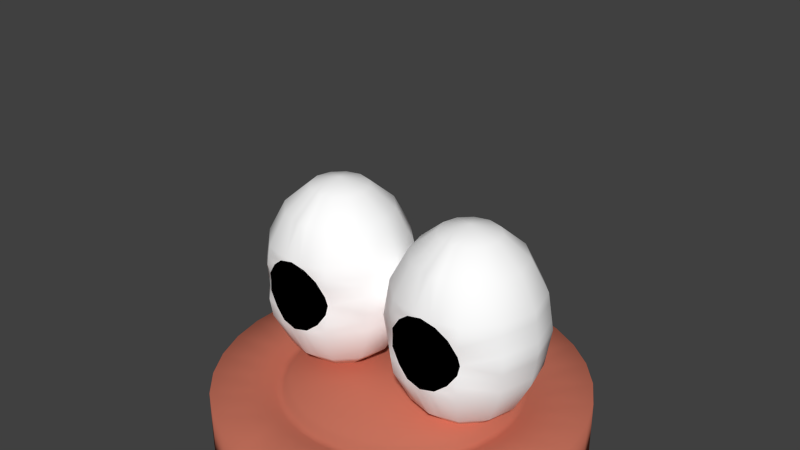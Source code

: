 # Source: Sam.blend  (saved by Blender 2.68.0; exported with 4.5.12 LTS)
import bpy
from mathutils import Matrix  # noqa: F401  (used for matrix-valued properties, if any)

bpy.ops.wm.read_factory_settings(use_empty=True)
scene = bpy.context.scene
scene.name = 'Scene'

# ---- collections
col_collection_1 = bpy.data.collections.new('Collection 1'); scene.collection.children.link(col_collection_1)

# ---- materials (node trees are filled in below, after node groups)
mat_eye_outside = bpy.data.materials.new('Eye Outside')
mat_eye_outside.alpha_threshold = 0.0
mat_eye_outside.use_transparent_shadow = False
mat_eye_outside.diffuse_color = (1.0, 1.0, 1.0, 1.0)
mat_eye_outside.roughness = 0.5
mat_eye_outside.line_color = (0.0, 0.0, 0.0, 1.0)
mat_eye_color = bpy.data.materials.new('Eye Color')
mat_eye_color.alpha_threshold = 0.0
mat_eye_color.use_transparent_shadow = False
mat_eye_color.diffuse_color = (0.1052, 0.402, 0.09174, 1.0)
mat_eye_color.specular_color = (0.3449, 0.85, 0.2371)
mat_eye_color.roughness = 0.5
mat_eye_color.line_color = (0.0, 0.0, 0.0, 1.0)
mat_eye_inside = bpy.data.materials.new('Eye Inside')
mat_eye_inside.alpha_threshold = 0.0
mat_eye_inside.use_transparent_shadow = False
mat_eye_inside.diffuse_color = (0.0, 0.0, 0.0, 1.0)
mat_eye_inside.specular_color = (0.0, 0.0, 0.0)
mat_eye_inside.roughness = 0.5
mat_eye_inside.line_color = (0.0, 0.0, 0.0, 1.0)
mat_player1 = bpy.data.materials.new('Player1')
mat_player1.alpha_threshold = 0.0
mat_player1.use_transparent_shadow = False
mat_player1.diffuse_color = (0.5815, 0.1716, 0.1122, 1.0)
mat_player1.roughness = 0.5
mat_player1.specular_intensity = 0.3514
mat_player1.line_color = (0.0, 0.0, 0.0, 1.0)

# ---- material node trees

# ---- world
world_world = bpy.data.worlds.new('World'); scene.world = world_world
world_world.color = (0.05088, 0.05088, 0.05088)
world_world.use_sun_shadow = False
world_world.sun_shadow_jitter_overblur = 0.0
world_world.cycles.sampling_method = 'MANUAL'
world_world.cycles.sample_map_resolution = 256

# ---- meshes
me_sphere = bpy.data.meshes.new('Sphere')
me_sphere.from_pydata([(0.6113, 0.0, 0.7215), (0.2869, 0.0, 0.5048), (0.07009, 0.0, 0.1803), (0.07009, 0.0, -0.585), (0.6113, 0.0, -1.126), (0.6626, 0.1913, 0.7215), (0.3816, 0.3536, 0.5048), (0.1939, 0.4619, 0.1803), (0.1279, 0.5, -0.2024), (0.1939, 0.4619, -0.585), (0.3816, 0.3536, -0.9095), (0.6626, 0.1913, -1.126), (0.994, 0.0, -1.202), (0.8026, 0.3314, 0.7215), (0.6404, 0.6124, 0.5048), (0.532, 0.8001, 0.1803), (0.494, 0.866, -0.2024), (0.532, 0.8001, -0.585), (0.6404, 0.6124, -0.9095), (0.8026, 0.3314, -1.126), (0.994, 0.3827, 0.7215), (0.994, 0.7071, 0.5048), (0.994, 0.9239, 0.1803), (0.994, 1.0, -0.2024), (0.994, 0.9239, -0.585), (0.994, 0.7071, -0.9095), (0.994, 0.3827, -1.126), (1.185, 0.3314, 0.7215), (1.348, 0.6124, 0.5048), (1.456, 0.8001, 0.1803), (1.494, 0.866, -0.2024), (1.456, 0.8001, -0.585), (1.348, 0.6124, -0.9095), (1.185, 0.3314, -1.126), (0.994, -7.55e-08, 0.7976), (1.325, 0.1913, 0.7215), (1.606, 0.3536, 0.5048), (1.794, 0.4619, 0.1803), (1.86, 0.5, -0.2024), (1.794, 0.4619, -0.585), (1.606, 0.3536, -0.9095), (1.325, 0.1913, -1.126), (1.377, 0.0, 0.7215), (1.701, 0.0, 0.5048), (1.918, -8.941e-08, 0.1803), (1.994, 0.0, -0.2024), (1.918, -8.941e-08, -0.585), (1.701, 0.0, -0.9095), (1.377, -2.98e-08, -1.126), (1.325, -0.1913, 0.7215), (1.606, -0.3536, 0.5048), (1.794, -0.4619, 0.1803), (1.86, -0.5, -0.2024), (1.794, -0.4619, -0.585), (1.606, -0.3536, -0.9095), (1.325, -0.1913, -1.126), (1.185, -0.3314, 0.7215), (1.348, -0.6124, 0.5048), (1.456, -0.8001, 0.1803), (1.479, -0.7827, -0.2024), (1.456, -0.8001, -0.585), (1.348, -0.6124, -0.9095), (1.185, -0.3314, -1.126), (0.994, -0.3827, 0.7215), (0.994, -0.7071, 0.5048), (0.994, -0.8816, 0.1635), (0.994, -0.9406, -0.2024), (0.994, -0.8816, -0.5682), (0.994, -0.7071, -0.9095), (0.994, -0.3827, -1.126), (0.8026, -0.3314, 0.7215), (0.6404, -0.6124, 0.5048), (0.532, -0.8001, 0.1803), (0.5093, -0.7827, -0.2024), (0.532, -0.8001, -0.585), (0.6404, -0.6124, -0.9095), (0.8026, -0.3314, -1.126), (0.6626, -0.1913, 0.7215), (0.3816, -0.3536, 0.5048), (0.1939, -0.4619, 0.1803), (0.1279, -0.5, -0.2024), (0.1939, -0.4619, -0.585), (0.3816, -0.3536, -0.9095), (0.6626, -0.1913, -1.126), (-0.006035, 0.0, -0.2024), (0.2869, 0.0, -0.9095), (0.1609, 0.481, -0.01101), (0.513, 0.8331, -0.01101), (0.994, 0.9619, -0.01101), (1.475, 0.8331, -0.01101), (1.827, 0.481, -0.01101), (1.956, -4.47e-08, -0.01101), (1.827, -0.481, -0.01101), (1.475, -0.8331, -0.01101), (0.994, -0.9188, -0.06948), (0.513, -0.8331, -0.01101), (0.1609, -0.481, -0.01101), (0.03203, 0.0, -0.01101), (1.225, -0.862, 0.1803), (1.171, -0.6597, 0.5048), (1.192, -0.9022, -0.2024), (1.342, -0.8347, 0.03013), (0.994, -0.9188, -0.3352), (0.03203, 0.0, -0.3937), (0.1609, -0.481, -0.3937), (0.513, -0.8331, -0.3937), (1.342, -0.8347, -0.4348), (0.6457, -0.8347, -0.4348), (1.171, -0.6597, -0.9095), (1.225, -0.862, -0.585), (1.09, -0.357, 0.7215), (1.09, -0.357, -1.126), (1.475, 0.8331, -0.3937), (0.994, 0.9619, -0.3937), (0.513, 0.8331, -0.3937), (0.1609, 0.481, -0.3937), (0.8983, -0.357, -1.126), (0.8983, -0.357, 0.7215), (0.763, -0.862, -0.585), (0.8172, -0.6597, -0.9095), (1.475, -0.8331, -0.3937), (1.827, -0.481, -0.3937), (1.956, -4.47e-08, -0.3937), (1.827, 0.481, -0.3937), (0.6457, -0.8347, 0.03013), (0.7956, -0.9022, -0.2024), (0.8172, -0.6597, 0.5048), (0.763, -0.862, 0.1803), (0.9056, -0.6834, -0.9095), (0.9461, -0.3699, 0.7215), (0.8785, -0.8695, 0.1803), (0.8983, -0.1657, 0.7596), (0.8983, -0.1657, -1.164), (0.9461, -0.3699, -1.126), (0.8785, -0.8695, -0.585), (0.9056, -0.6834, 0.5048), (0.8198, -0.8875, -0.4345), (0.8948, -0.9214, -0.2024), (0.8198, -0.8875, 0.02982), (0.1774, 0.4715, -0.4894), (0.5225, 0.8166, -0.4894), (0.994, 0.9429, -0.4894), (1.284, -0.8416, -0.5099), (0.994, -0.9007, -0.5096), (0.7976, -0.8691, -0.5301), (0.7044, -0.8416, -0.5099), (1.811, 0.4715, -0.4894), (1.937, -6.706e-08, -0.4894), (1.811, -0.4715, -0.4894), (0.7976, -0.8691, 0.1254), (0.994, -0.9007, 0.1049), (1.284, -0.8416, 0.1052), (0.5225, -0.8166, -0.4894), (0.1774, -0.4715, -0.4894), (0.05106, 0.0, -0.4894), (1.465, -0.8166, -0.4894), (0.7044, -0.8416, 0.1052), (0.05106, 0.0, 0.08466), (0.1774, -0.4715, 0.08466), (0.5225, -0.8166, 0.08466), (1.465, -0.8166, 0.08466), (1.811, -0.4715, 0.08466), (1.937, -6.706e-08, 0.08466), (1.811, 0.4715, 0.08466), (1.465, 0.8166, 0.08466), (0.994, 0.9429, 0.08466), (0.5225, 0.8166, 0.08466), (0.1774, 0.4715, 0.08466), (1.465, 0.8166, -0.4894), (0.1444, 0.4905, -0.1067), (0.5035, 0.8495, -0.1067), (0.994, 0.981, -0.1067), (1.484, 0.8495, -0.1067), (1.844, 0.4905, -0.1067), (1.975, -2.235e-08, -0.1067), (1.844, -0.4905, -0.1067), (1.462, -0.8073, -0.1067), (0.994, -0.9297, -0.1359), (0.5257, -0.8073, -0.1067), (0.1444, -0.4905, -0.1067), (0.013, 0.0, -0.1067), (0.6468, -0.8353, -0.08611), (0.8567, -0.9109, -0.1097), (1.844, -0.4905, -0.298), (1.844, 0.4905, -0.298), (1.975, -2.235e-08, -0.298), (1.484, 0.8495, -0.298), (1.462, -0.8073, -0.298), (0.6468, -0.8353, -0.3186), (0.1444, 0.4905, -0.298), (0.994, 0.981, -0.298), (0.8567, -0.9109, -0.295), (0.994, -0.9297, -0.2688), (0.5035, 0.8495, -0.298), (0.013, 0.0, -0.298), (0.5257, -0.8073, -0.298), (0.1444, -0.4905, -0.298), (1.341, -0.8353, -0.08611), (1.341, -0.8353, -0.3186), (1.109, -0.8695, -0.585), (1.042, -0.3699, -1.126), (1.082, -0.6834, 0.5048), (1.09, -0.1657, 0.7596), (1.09, -0.1657, -1.164), (1.109, -0.8695, 0.1803), (1.082, -0.6834, -0.9095), (1.042, -0.3699, 0.7215), (1.19, -0.8691, 0.1254), (1.168, -0.8875, 0.02982), (1.19, -0.8691, -0.5301), (1.168, -0.8875, -0.4345), (1.131, -0.9109, -0.1097), (1.093, -0.9214, -0.2024), (1.131, -0.9109, -0.295), (0.6448, -0.863, -0.2024), (1.343, -0.863, -0.2024)], [], [(6, 7, 1), (5, 6, 1), (17, 18, 10), (14, 15, 7), (140, 17, 139), (18, 19, 11), (13, 14, 5), (170, 16, 8), (24, 25, 18), (21, 22, 14), (141, 24, 17), (25, 26, 19), (20, 21, 13), (171, 23, 170), (31, 32, 25), (28, 29, 21), (168, 31, 141), (32, 33, 26), (27, 28, 21), (172, 30, 23), (39, 40, 31), (36, 37, 29), (146, 39, 168), (40, 41, 33), (35, 36, 27), (173, 38, 172), (46, 47, 39), (43, 44, 37), (147, 46, 39), (47, 48, 41), (42, 43, 36), (174, 45, 173), (53, 54, 46), (50, 51, 44), (148, 53, 46), (54, 55, 48), (49, 50, 42), (175, 52, 174), (60, 61, 53), (57, 58, 51), (155, 60, 53), (61, 62, 54), (56, 57, 50), (176, 59, 175), (109, 108, 61), (99, 98, 57), (108, 111, 62), (110, 99, 56), (134, 128, 68), (135, 130, 64), (128, 133, 69), (129, 135, 63), (166, 87, 86), (81, 82, 74), (78, 79, 72), (153, 81, 74), (82, 83, 76), (77, 78, 71), (179, 80, 73), (169, 8, 84), (9, 10, 85), (34, 5, 0), (11, 12, 4), (139, 9, 154), (10, 11, 4), (34, 13, 5), (19, 12, 11), (34, 20, 13), (26, 12, 19), (34, 27, 20), (33, 12, 26), (34, 35, 27), (41, 12, 33), (34, 42, 35), (48, 12, 41), (34, 49, 42), (55, 12, 48), (34, 202, 49), (62, 203, 55), (202, 206, 110), (200, 203, 111), (131, 70, 117), (132, 12, 69), (34, 77, 131), (83, 12, 132), (3, 85, 81), (34, 0, 77), (4, 12, 83), (1, 2, 79), (154, 3, 81), (85, 4, 83), (0, 1, 78), (180, 84, 179), (145, 152, 74), (165, 88, 87), (164, 89, 88), (163, 90, 164), (162, 91, 163), (161, 92, 162), (160, 93, 161), (158, 96, 159), (167, 86, 97), (157, 97, 158), (156, 159, 124), (196, 104, 195), (187, 120, 121), (205, 200, 108), (184, 123, 112), (160, 151, 101), (190, 113, 114), (74, 75, 118), (189, 115, 103), (199, 205, 108), (155, 142, 60), (206, 201, 99), (117, 126, 129), (70, 71, 126), (71, 72, 127), (186, 112, 113), (183, 121, 122), (185, 122, 123), (201, 204, 99), (75, 76, 119), (193, 114, 115), (194, 103, 104), (88, 171, 170), (87, 170, 169), (119, 116, 133), (126, 127, 130), (215, 197, 100), (210, 209, 106), (118, 119, 134), (144, 136, 107), (214, 188, 125), (181, 178, 214), (191, 192, 137), (182, 125, 137), (149, 138, 150), (34, 131, 63), (76, 132, 116), (145, 118, 144), (177, 94, 182), (177, 182, 137), (138, 149, 124), (115, 139, 154), (149, 130, 127), (2, 157, 79), (120, 106, 155), (127, 72, 156), (114, 140, 139), (149, 156, 124), (37, 163, 164), (79, 158, 72), (123, 146, 168), (120, 155, 148), (58, 98, 151), (29, 164, 165), (58, 160, 161), (51, 161, 44), (22, 165, 166), (44, 162, 37), (15, 166, 167), (7, 167, 157), (113, 141, 140), (136, 144, 143), (122, 147, 146), (145, 144, 107), (130, 149, 65), (112, 168, 141), (149, 150, 65), (121, 148, 147), (107, 105, 152), (103, 154, 153), (104, 153, 152), (89, 172, 171), (90, 173, 89), (91, 174, 90), (92, 175, 91), (93, 176, 92), (96, 179, 178), (86, 169, 180), (97, 180, 179), (178, 181, 124), (138, 124, 181), (182, 181, 125), (16, 193, 8), (143, 144, 67), (80, 196, 73), (94, 138, 182), (195, 105, 107), (178, 124, 95), (52, 183, 185), (107, 136, 188), (38, 184, 186), (23, 190, 193), (30, 186, 190), (59, 187, 183), (144, 134, 67), (188, 191, 125), (192, 191, 102), (45, 185, 184), (8, 189, 84), (84, 194, 196), (125, 191, 137), (191, 136, 102), (188, 195, 107), (209, 142, 106), (207, 150, 208), (187, 198, 106), (187, 106, 120), (211, 177, 212), (211, 197, 208), (151, 207, 101), (207, 208, 101), (195, 188, 214), (101, 176, 93), (34, 63, 202), (69, 12, 203), (68, 69, 205), (67, 68, 199), (63, 64, 201), (64, 65, 204), (151, 98, 207), (176, 101, 197), (143, 209, 210), (109, 142, 209), (207, 204, 65), (150, 207, 65), (192, 213, 212), (198, 213, 210), (209, 143, 67), (213, 192, 102), (100, 211, 212), (177, 211, 94), (213, 100, 212), (199, 209, 67), (197, 211, 100), (210, 213, 102), (213, 198, 100), (211, 208, 94), (181, 214, 125), (198, 215, 100), (198, 187, 215), (176, 197, 215), (7, 2, 1), (0, 5, 1), (9, 17, 10), (6, 14, 7), (17, 9, 139), (10, 18, 11), (14, 6, 5), (169, 170, 8), (17, 24, 18), (22, 15, 14), (140, 141, 17), (18, 25, 19), (21, 14, 13), (23, 16, 170), (24, 31, 25), (29, 22, 21), (31, 24, 141), (25, 32, 26), (20, 27, 21), (171, 172, 23), (40, 32, 31), (28, 36, 29), (39, 31, 168), (32, 40, 33), (36, 28, 27), (38, 30, 172), (47, 40, 39), (36, 43, 37), (146, 147, 39), (40, 47, 41), (35, 42, 36), (45, 38, 173), (54, 47, 46), (43, 50, 44), (147, 148, 46), (47, 54, 48), (50, 43, 42), (52, 45, 174), (61, 54, 53), (50, 57, 51), (148, 155, 53), (62, 55, 54), (49, 56, 50), (59, 52, 175), (60, 109, 61), (98, 58, 57), (61, 108, 62), (99, 57, 56), (67, 134, 68), (130, 65, 64), (68, 128, 69), (135, 64, 63), (167, 166, 86), (82, 75, 74), (71, 78, 72), (152, 153, 74), (75, 82, 76), (70, 77, 71), (178, 179, 73), (180, 169, 84), (3, 9, 85), (9, 3, 154), (85, 10, 4), (202, 56, 49), (203, 12, 55), (56, 202, 110), (203, 62, 111), (129, 131, 117), (133, 132, 69), (77, 70, 131), (76, 83, 132), (85, 82, 81), (78, 1, 79), (153, 154, 81), (82, 85, 83), (77, 0, 78), (84, 80, 179), (118, 145, 74), (166, 165, 87), (165, 164, 88), (90, 89, 164), (91, 90, 163), (92, 91, 162), (93, 92, 161), (96, 95, 159), (157, 167, 97), (97, 96, 158), (159, 95, 124), (104, 105, 195), (183, 187, 121), (200, 111, 108), (186, 184, 112), (93, 160, 101), (193, 190, 114), (75, 119, 118), (194, 189, 103), (109, 199, 108), (142, 109, 60), (110, 206, 99), (126, 135, 129), (117, 70, 126), (126, 71, 127), (190, 186, 113), (185, 183, 122), (184, 185, 123), (204, 98, 99), (76, 116, 119), (189, 193, 115), (196, 194, 104), (87, 88, 170), (86, 87, 169), (128, 119, 133), (135, 126, 130), (119, 128, 134), (178, 73, 214), (192, 66, 137), (138, 94, 150), (131, 129, 63), (132, 133, 116), (118, 134, 144), (66, 177, 137), (103, 115, 154), (156, 149, 127), (157, 158, 79), (106, 142, 155), (72, 159, 156), (115, 114, 139), (29, 37, 164), (158, 159, 72), (112, 123, 168), (121, 120, 148), (160, 58, 151), (22, 29, 165), (51, 58, 161), (161, 162, 44), (15, 22, 166), (162, 163, 37), (7, 15, 167), (2, 7, 157), (114, 113, 140), (102, 136, 143), (123, 122, 146), (113, 112, 141), (122, 121, 147), (145, 107, 152), (104, 103, 153), (105, 104, 152), (88, 89, 171), (173, 172, 89), (174, 173, 90), (175, 174, 91), (176, 175, 92), (95, 96, 178), (97, 86, 180), (96, 97, 179), (182, 138, 181), (193, 189, 8), (196, 195, 73), (45, 52, 185), (136, 191, 188), (30, 38, 186), (16, 23, 193), (23, 30, 190), (52, 59, 183), (38, 45, 184), (189, 194, 84), (80, 84, 196), (150, 94, 208), (177, 66, 212), (197, 101, 208), (73, 195, 214), (63, 206, 202), (200, 69, 203), (69, 200, 205), (68, 205, 199), (206, 63, 201), (201, 64, 204), (98, 204, 207), (102, 143, 210), (199, 109, 209), (66, 192, 212), (106, 198, 210), (187, 59, 215), (59, 176, 215)])
me_sphere.polygons.foreach_set('use_smooth', [True] * 428)
me_sphere.polygons.foreach_set('material_index', [0, 0, 0, 0, 0, 0, 0, 0, 0, 0, 0, 0, 0, 0, 0, 0, 0, 0, 0, 0, 0, 0, 0, 0, 0, 0, 0, 0, 0, 0, 0, 0, 0, 0, 0, 0, 0, 0, 0, 0, 0, 0, 0, 0, 0, 0, 0, 0, 0, 0, 0, 0, 0, 0, 0, 0, 0, 0, 0, 0, 0, 0, 0, 0, 0, 0, 0, 0, 0, 0, 0, 0, 0, 0, 0, 0, 0, 0, 0, 0, 0, 0, 0, 0, 0, 0, 0, 0, 0, 0, 0, 0, 0, 0, 0, 0, 0, 0, 0, 0, 0, 0, 0, 0, 0, 0, 0, 0, 0, 0, 0, 0, 0, 0, 0, 0, 0, 0, 0, 0, 0, 0, 0, 0, 0, 0, 0, 0, 0, 2, 2, 0, 2, 2, 2, 2, 2, 2, 0, 0, 0, 2, 2, 2, 0, 0, 0, 0, 0, 0, 0, 0, 0, 0, 0, 0, 0, 0, 0, 0, 0, 0, 0, 0, 2, 0, 0, 0, 0, 2, 0, 0, 0, 0, 0, 0, 0, 0, 0, 0, 0, 0, 2, 2, 2, 0, 2, 0, 2, 0, 0, 0, 2, 0, 0, 0, 0, 0, 2, 2, 0, 0, 0, 2, 2, 2, 0, 2, 2, 0, 2, 2, 0, 2, 2, 0, 0, 0, 0, 0, 0, 0, 0, 2, 2, 0, 0, 2, 2, 2, 2, 2, 2, 2, 2, 0, 2, 2, 2, 2, 2, 2, 2, 2, 0, 0, 0, 0, 0, 0, 0, 0, 0, 0, 0, 0, 0, 0, 0, 0, 0, 0, 0, 0, 0, 0, 0, 0, 0, 0, 0, 0, 0, 0, 0, 0, 0, 0, 0, 0, 0, 0, 0, 0, 0, 0, 0, 0, 0, 0, 0, 0, 0, 0, 0, 0, 0, 0, 0, 0, 0, 0, 0, 0, 0, 0, 0, 0, 0, 0, 0, 0, 0, 0, 0, 0, 0, 0, 0, 0, 0, 0, 0, 0, 0, 0, 0, 0, 0, 0, 0, 0, 0, 0, 0, 0, 0, 0, 0, 0, 0, 0, 0, 0, 0, 0, 0, 0, 0, 0, 0, 0, 0, 0, 0, 0, 0, 0, 2, 2, 2, 0, 0, 0, 2, 0, 0, 0, 0, 0, 0, 0, 0, 0, 0, 0, 0, 0, 0, 0, 0, 0, 0, 0, 2, 0, 0, 0, 0, 0, 0, 0, 0, 0, 0, 0, 0, 0, 0, 2, 0, 0, 0, 2, 0, 0, 0, 0, 0, 0, 0, 2, 2, 2, 2, 0, 0, 0, 0, 0, 0, 0, 2, 0, 2, 2, 2, 2])
me_sphere.materials.append(mat_eye_outside)
me_sphere.materials.append(mat_eye_color)
me_sphere.materials.append(mat_eye_inside)
me_sphere.use_remesh_preserve_volume = False
me_sphere.use_remesh_preserve_attributes = False
me_sphere.use_mirror_vertex_groups = False
me_sphere.update()
me_cylinder = bpy.data.meshes.new('Cylinder')
me_cylinder.from_pydata([(0.0, 1.487, -0.37), (0.0, 1.487, 0.37), (0.2733, 1.462, -0.37), (0.2733, 1.462, 0.37), (0.5372, 1.387, -0.37), (0.5372, 1.387, 0.37), (0.7829, 1.264, -0.37), (0.7829, 1.264, 0.37), (1.002, 1.099, -0.37), (1.002, 1.099, 0.37), (1.187, 0.8962, -0.37), (1.187, 0.8962, 0.37), (1.331, 0.6629, -0.37), (1.331, 0.6629, 0.37), (1.43, 0.407, -0.37), (1.43, 0.407, 0.37), (1.481, 0.1372, -0.37), (1.481, 0.1372, 0.37), (1.481, -0.1372, -0.37), (1.481, -0.1372, 0.37), (1.43, -0.407, -0.37), (1.43, -0.407, 0.37), (1.331, -0.6629, -0.37), (1.331, -0.6629, 0.37), (1.187, -0.8962, -0.37), (1.187, -0.8962, 0.37), (1.002, -1.099, -0.37), (1.002, -1.099, 0.37), (0.7829, -1.264, -0.37), (0.7829, -1.264, 0.37), (0.5372, -1.387, -0.37), (0.5372, -1.387, 0.37), (0.2733, -1.462, -0.37), (0.2733, -1.462, 0.37), (-8.392e-07, -1.487, -0.37), (-8.392e-07, -1.487, 0.37), (-0.2733, -1.462, -0.37), (-0.2733, -1.462, 0.37), (-0.5372, -1.387, -0.37), (-0.5372, -1.387, 0.37), (-0.7829, -1.264, -0.37), (-0.7829, -1.264, 0.37), (-1.002, -1.099, -0.37), (-1.002, -1.099, 0.37), (-1.187, -0.8962, -0.37), (-1.187, -0.8962, 0.37), (-1.331, -0.6629, -0.37), (-1.331, -0.6629, 0.37), (-1.43, -0.407, -0.37), (-1.43, -0.407, 0.37), (-1.481, -0.1372, -0.37), (-1.481, -0.1372, 0.37), (-1.481, 0.1372, -0.37), (-1.481, 0.1372, 0.37), (-1.43, 0.407, -0.37), (-1.43, 0.407, 0.37), (-1.331, 0.6629, -0.37), (-1.331, 0.6629, 0.37), (-1.187, 0.8962, -0.37), (-1.187, 0.8962, 0.37), (-1.002, 1.099, -0.37), (-1.002, 1.099, 0.37), (-0.7829, 1.264, -0.37), (-0.7829, 1.264, 0.37), (-0.5372, 1.387, -0.37), (-0.5372, 1.387, 0.37), (-0.2733, 1.462, -0.37), (-0.2733, 1.462, 0.37), (4.443e-08, 1.071, 0.37), (0.1967, 1.052, 0.37), (0.3868, 0.9984, 0.37), (0.5636, 0.9103, 0.37), (0.7213, 0.7913, 0.37), (0.8544, 0.6452, 0.37), (0.9584, 0.4773, 0.37), (1.03, 0.293, 0.37), (1.066, 0.09879, 0.37), (1.066, -0.09879, 0.37), (1.03, -0.293, 0.37), (0.9584, -0.4773, 0.37), (0.8544, -0.6452, 0.37), (0.7213, -0.7913, 0.37), (0.5636, -0.9103, 0.37), (0.3868, -0.9984, 0.37), (0.1967, -1.052, 0.37), (-5.597e-07, -1.071, 0.37), (-0.1967, -1.052, 0.37), (-0.3868, -0.9984, 0.37), (-0.5637, -0.9103, 0.37), (-0.7213, -0.7913, 0.37), (-0.8544, -0.6452, 0.37), (-0.9584, -0.4772, 0.37), (-1.03, -0.293, 0.37), (-1.066, -0.09879, 0.37), (-1.066, 0.09879, 0.37), (-1.03, 0.293, 0.37), (-0.9584, 0.4773, 0.37), (-0.8544, 0.6452, 0.37), (-0.7213, 0.7913, 0.37), (-0.5636, 0.9103, 0.37), (-0.3868, 0.9984, 0.37), (-0.1967, 1.052, 0.37), (5.044e-08, 0.9862, 0.3176), (0.1812, 0.9694, 0.3176), (0.3563, 0.9196, 0.3176), (0.5192, 0.8385, 0.3176), (0.6644, 0.7288, 0.3176), (0.787, 0.5943, 0.3176), (0.8828, 0.4396, 0.3176), (0.9486, 0.2699, 0.3176), (0.982, 0.091, 0.3176), (0.982, -0.09099, 0.3176), (0.9486, -0.2699, 0.3176), (0.8828, -0.4396, 0.3176), (0.787, -0.5943, 0.3176), (0.6644, -0.7288, 0.3176), (0.5192, -0.8385, 0.3176), (0.3563, -0.9196, 0.3176), (0.1812, -0.9694, 0.3176), (-5.06e-07, -0.9862, 0.3176), (-0.1812, -0.9694, 0.3176), (-0.3563, -0.9196, 0.3176), (-0.5192, -0.8385, 0.3176), (-0.6644, -0.7288, 0.3176), (-0.787, -0.5943, 0.3176), (-0.8828, -0.4396, 0.3176), (-0.9486, -0.2699, 0.3176), (-0.982, -0.09099, 0.3176), (-0.982, 0.091, 0.3176), (-0.9486, 0.2699, 0.3176), (-0.8828, 0.4396, 0.3176), (-0.787, 0.5943, 0.3176), (-0.6644, 0.7288, 0.3176), (-0.5192, 0.8385, 0.3176), (-0.3563, 0.9196, 0.3176), (-0.1812, 0.9694, 0.3176), (5.362e-08, 0.927, 0.3176), (0.1703, 0.9113, 0.3176), (0.3349, 0.8644, 0.3176), (0.488, 0.7882, 0.3176), (0.6245, 0.6851, 0.3176), (0.7398, 0.5587, 0.3176), (0.8299, 0.4132, 0.3176), (0.8916, 0.2537, 0.3176), (0.9231, 0.08554, 0.3176), (0.9231, -0.08554, 0.3176), (0.8916, -0.2537, 0.3176), (0.8299, -0.4132, 0.3176), (0.7398, -0.5587, 0.3176), (0.6245, -0.6851, 0.3176), (0.488, -0.7882, 0.3176), (0.3349, -0.8644, 0.3176), (0.1703, -0.9113, 0.3176), (-4.695e-07, -0.927, 0.3176), (-0.1703, -0.9113, 0.3176), (-0.3349, -0.8644, 0.3176), (-0.488, -0.7882, 0.3176), (-0.6245, -0.6851, 0.3176), (-0.7398, -0.5587, 0.3176), (-0.8299, -0.4132, 0.3176), (-0.8916, -0.2537, 0.3176), (-0.9231, -0.08554, 0.3176), (-0.9231, 0.08554, 0.3176), (-0.8916, 0.2537, 0.3176), (-0.8299, 0.4132, 0.3176), (-0.7398, 0.5587, 0.3176), (-0.6245, 0.6851, 0.3176), (-0.488, 0.7882, 0.3176), (-0.3349, 0.8644, 0.3176), (-0.1703, 0.9113, 0.3176), (5.935e-08, 0.8835, 0.4224), (0.1624, 0.8685, 0.4224), (0.3192, 0.8239, 0.4224), (0.4651, 0.7512, 0.4224), (0.5952, 0.653, 0.4224), (0.7051, 0.5325, 0.4224), (0.7909, 0.3938, 0.4224), (0.8498, 0.2418, 0.4224), (0.8798, 0.08152, 0.4224), (0.8798, -0.08152, 0.4224), (0.8498, -0.2418, 0.4224), (0.7909, -0.3938, 0.4224), (0.7051, -0.5325, 0.4224), (0.5952, -0.653, 0.4224), (0.4651, -0.7512, 0.4224), (0.3192, -0.8239, 0.4224), (0.1624, -0.8685, 0.4224), (-4.392e-07, -0.8835, 0.4224), (-0.1624, -0.8685, 0.4224), (-0.3192, -0.8239, 0.4224), (-0.4651, -0.7512, 0.4224), (-0.5952, -0.6529, 0.4224), (-0.7051, -0.5325, 0.4224), (-0.7909, -0.3938, 0.4224), (-0.8498, -0.2418, 0.4224), (-0.8798, -0.08152, 0.4224), (-0.8798, 0.08152, 0.4224), (-0.8498, 0.2418, 0.4224), (-0.7909, 0.3938, 0.4224), (-0.7051, 0.5325, 0.4224), (-0.5952, 0.653, 0.4224), (-0.4651, 0.7512, 0.4224), (-0.3192, 0.8239, 0.4224), (-0.1623, 0.8685, 0.4224)], [], [(0, 1, 3), (2, 3, 5), (4, 5, 7), (6, 7, 9), (8, 9, 11), (10, 11, 13), (12, 13, 15), (14, 15, 17), (16, 17, 19), (18, 19, 21), (20, 21, 23), (22, 23, 25), (24, 25, 27), (26, 27, 29), (28, 29, 31), (30, 31, 33), (32, 33, 35), (34, 35, 37), (36, 37, 39), (38, 39, 41), (40, 41, 43), (42, 43, 45), (44, 45, 47), (46, 47, 49), (48, 49, 51), (50, 51, 53), (52, 53, 55), (54, 55, 57), (56, 57, 59), (58, 59, 61), (60, 61, 63), (62, 63, 65), (3, 1, 68), (66, 67, 1), (64, 65, 67), (0, 2, 66), (69, 68, 102), (5, 3, 69), (7, 5, 71), (9, 7, 72), (11, 9, 73), (13, 11, 74), (15, 13, 75), (17, 15, 76), (19, 17, 77), (21, 19, 78), (23, 21, 79), (25, 23, 80), (27, 25, 81), (29, 27, 81), (31, 29, 83), (33, 31, 84), (35, 33, 85), (37, 35, 85), (39, 37, 87), (41, 39, 87), (43, 41, 88), (45, 43, 89), (47, 45, 90), (49, 47, 91), (51, 49, 92), (53, 51, 94), (55, 53, 94), (57, 55, 95), (59, 57, 96), (61, 59, 97), (63, 61, 98), (65, 63, 99), (67, 65, 100), (1, 67, 68), (106, 105, 140), (72, 71, 106), (75, 74, 109), (78, 77, 112), (81, 80, 115), (84, 83, 118), (87, 86, 121), (90, 89, 123), (93, 92, 126), (96, 95, 129), (99, 98, 132), (68, 101, 102), (70, 69, 104), (73, 72, 107), (76, 75, 110), (79, 78, 113), (82, 81, 115), (85, 84, 119), (88, 87, 122), (91, 90, 124), (94, 93, 128), (97, 96, 130), (100, 99, 133), (71, 70, 105), (74, 73, 108), (77, 76, 111), (80, 79, 114), (83, 82, 117), (86, 85, 119), (89, 88, 122), (92, 91, 126), (95, 94, 128), (98, 97, 131), (101, 100, 134), (138, 137, 171), (109, 108, 143), (112, 111, 145), (115, 114, 149), (118, 117, 151), (121, 120, 155), (124, 123, 157), (127, 126, 160), (130, 129, 163), (133, 132, 167), (102, 135, 136), (104, 103, 138), (107, 106, 141), (110, 109, 144), (113, 112, 147), (116, 115, 149), (119, 118, 153), (122, 121, 155), (125, 124, 158), (128, 127, 162), (131, 130, 164), (134, 133, 168), (105, 104, 139), (108, 107, 142), (111, 110, 145), (114, 113, 148), (117, 116, 150), (120, 119, 153), (123, 122, 156), (126, 125, 160), (129, 128, 162), (132, 131, 165), (135, 134, 168), (103, 102, 136), (171, 170, 172), (141, 140, 175), (144, 143, 178), (147, 146, 181), (150, 149, 184), (153, 152, 187), (156, 155, 190), (159, 158, 192), (162, 161, 196), (165, 164, 198), (168, 167, 202), (139, 138, 172), (142, 141, 176), (145, 144, 179), (148, 147, 181), (151, 150, 185), (154, 153, 188), (157, 156, 190), (160, 159, 194), (163, 162, 196), (166, 165, 199), (169, 168, 202), (137, 136, 170), (140, 139, 173), (143, 142, 176), (146, 145, 179), (149, 148, 183), (152, 151, 186), (155, 154, 189), (158, 157, 192), (161, 160, 194), (164, 163, 197), (167, 166, 201), (136, 169, 203), (2, 0, 3), (4, 2, 5), (6, 4, 7), (8, 6, 9), (10, 8, 11), (12, 10, 13), (14, 12, 15), (16, 14, 17), (18, 16, 19), (20, 18, 21), (22, 20, 23), (24, 22, 25), (26, 24, 27), (28, 26, 29), (30, 28, 31), (32, 30, 33), (34, 32, 35), (36, 34, 37), (38, 36, 39), (40, 38, 41), (42, 40, 43), (44, 42, 45), (46, 44, 47), (48, 46, 49), (50, 48, 51), (52, 50, 53), (54, 52, 55), (56, 54, 57), (58, 56, 59), (60, 58, 61), (62, 60, 63), (64, 62, 65), (69, 3, 68), (0, 66, 1), (66, 64, 67), (2, 4, 66), (4, 6, 66), (6, 8, 66), (8, 10, 66), (10, 12, 66), (12, 14, 66), (14, 16, 66), (16, 18, 66), (18, 20, 66), (20, 22, 66), (22, 24, 66), (24, 26, 66), (66, 26, 64), (54, 50, 52), (26, 28, 64), (36, 32, 34), (38, 32, 36), (30, 32, 38), (30, 38, 40), (28, 30, 40), (44, 40, 42), (28, 40, 44), (48, 44, 46), (28, 44, 48), (54, 48, 50), (28, 48, 54), (28, 54, 56), (28, 56, 58), (28, 58, 60), (64, 28, 62), (28, 60, 62), (103, 69, 102), (70, 5, 69), (5, 70, 71), (7, 71, 72), (9, 72, 73), (11, 73, 74), (13, 74, 75), (15, 75, 76), (17, 76, 77), (19, 77, 78), (21, 78, 79), (23, 79, 80), (25, 80, 81), (82, 29, 81), (29, 82, 83), (31, 83, 84), (33, 84, 85), (86, 37, 85), (37, 86, 87), (88, 41, 87), (89, 43, 88), (90, 45, 89), (91, 47, 90), (92, 49, 91), (93, 51, 92), (51, 93, 94), (95, 55, 94), (96, 57, 95), (97, 59, 96), (98, 61, 97), (99, 63, 98), (100, 65, 99), (101, 67, 100), (67, 101, 68), (105, 139, 140), (71, 105, 106), (74, 108, 109), (77, 111, 112), (80, 114, 115), (83, 117, 118), (86, 120, 121), (124, 90, 123), (127, 93, 126), (130, 96, 129), (133, 99, 132), (101, 135, 102), (69, 103, 104), (72, 106, 107), (75, 109, 110), (78, 112, 113), (116, 82, 115), (84, 118, 119), (87, 121, 122), (125, 91, 124), (93, 127, 128), (131, 97, 130), (134, 100, 133), (70, 104, 105), (73, 107, 108), (76, 110, 111), (79, 113, 114), (82, 116, 117), (120, 86, 119), (123, 89, 122), (91, 125, 126), (129, 95, 128), (132, 98, 131), (135, 101, 134), (172, 138, 171), (108, 142, 143), (146, 112, 145), (114, 148, 149), (152, 118, 151), (120, 154, 155), (158, 124, 157), (161, 127, 160), (164, 130, 163), (132, 166, 167), (135, 169, 136), (103, 137, 138), (106, 140, 141), (109, 143, 144), (112, 146, 147), (150, 116, 149), (118, 152, 153), (156, 122, 155), (159, 125, 158), (127, 161, 162), (165, 131, 164), (133, 167, 168), (104, 138, 139), (107, 141, 142), (110, 144, 145), (113, 147, 148), (151, 117, 150), (154, 120, 153), (157, 123, 156), (125, 159, 160), (163, 129, 162), (166, 132, 165), (169, 135, 168), (137, 103, 136), (170, 203, 172), (203, 202, 172), (202, 201, 172), (201, 200, 172), (200, 199, 172), (199, 198, 172), (198, 197, 172), (197, 196, 172), (196, 195, 172), (195, 194, 172), (194, 193, 172), (193, 192, 172), (192, 191, 190), (172, 192, 190), (186, 188, 187), (186, 189, 188), (175, 177, 176), (173, 172, 190), (186, 190, 189), (173, 190, 186), (184, 186, 185), (183, 186, 184), (174, 173, 186), (175, 174, 177), (174, 186, 177), (186, 183, 177), (183, 182, 177), (182, 181, 177), (181, 180, 177), (180, 179, 177), (179, 178, 177), (140, 174, 175), (143, 177, 178), (146, 180, 181), (149, 183, 184), (152, 186, 187), (155, 189, 190), (193, 159, 192), (161, 195, 196), (199, 165, 198), (167, 201, 202), (173, 139, 172), (141, 175, 176), (144, 178, 179), (182, 148, 181), (150, 184, 185), (153, 187, 188), (191, 157, 190), (159, 193, 194), (197, 163, 196), (200, 166, 199), (203, 169, 202), (171, 137, 170), (174, 140, 173), (177, 143, 176), (180, 146, 179), (148, 182, 183), (151, 185, 186), (154, 188, 189), (157, 191, 192), (195, 161, 194), (198, 164, 197), (166, 200, 201), (170, 136, 203)])
me_cylinder.polygons.foreach_set('use_smooth', [True] * 404)
me_cylinder.materials.append(mat_player1)
me_cylinder.use_remesh_preserve_volume = False
me_cylinder.use_remesh_preserve_attributes = False
me_cylinder.use_mirror_vertex_groups = False
me_cylinder.update()
arm_armature = bpy.data.armatures.new('Armature')  # bones are not reproduced

# ---- objects
ob_armature = bpy.data.objects.new('Armature', arm_armature)
ob_eyes = bpy.data.objects.new('Eyes', me_sphere)
ob_base = bpy.data.objects.new('Base', me_cylinder)

# ---- transforms, parenting, visibility, modifiers, constraints
ob_armature.location = (0.0, 0.0, -0.1637)
ob_armature.show_in_front = True
ob_armature.lineart.crease_threshold = 0.0
ob_eyes.parent = ob_armature
ob_eyes.matrix_parent_inverse = Matrix(((1.0, 0.0, 0.0, 0.0), (0.0, 1.0, 0.0, 0.0), (0.0, 0.0, 1.0, 0.1637), (0.0, 0.0, 0.0, 1.0)))
ob_eyes.location = (0.0, 0.002914, 1.161)
ob_eyes.scale = (0.614, 0.614, 0.7937)
ob_eyes.lineart.crease_threshold = 0.0
_vg = ob_eyes.vertex_groups.new(name='B_Base')
for _i, _w in zip([3, 103, 154], [0.03534, 0.008572, 0.02925]): _vg.add([_i], _w, 'REPLACE')
_vg = ob_eyes.vertex_groups.new(name='B_Eyes')
for _i, _w in zip([0, 1, 2, 3, 4, 5, 6, 7, 8, 9, 10, 11, 12, 13, 14, 15, 16, 17, 18, 19, 20, 21, 22, 23, 24, 25, 26, 27, 28, 29, 30, 31, 32, 33, 34, 35, 36, 37, 38, 39, 40, 41, 42, 43, 44, 45, 46, 47, 48, 49, 50, 51, 52, 53, 54, 55, 56, 57, 58, 59, 60, 61, 62, 63, 64, 65, 66, 67, 68, 69, 70, 71, 72, 73, 74, 75, 76, 77, 78, 79, 80, 81, 82, 83, 84, 85, 86, 87, 88, 89, 90, 91, 92, 93, 94, 95, 96, 97, 98, 99, 100, 101, 102, 103, 104, 105, 106, 107, 108, 109, 110, 111, 112, 113, 114, 115, 116, 117, 118, 119, 120, 121, 122, 123, 124, 125, 126, 127, 128, 129, 130, 131, 132, 133, 134, 135, 136, 137, 138, 139, 140, 141, 142, 143, 144, 145, 146, 147, 148, 149, 150, 151, 152, 153, 154, 155, 156, 157, 158, 159, 160, 161, 162, 163, 164, 165, 166, 167, 168, 169, 170, 171, 172, 173, 174, 175, 176, 177, 178, 179, 180, 181, 182, 183, 184, 185, 186, 187, 188, 189, 190, 191, 192, 193, 194, 195, 196, 197, 198, 199, 200, 201, 202, 203, 204, 205, 206, 207, 208, 209, 210, 211, 212, 213, 214, 215], [0.9977, 0.9978, 0.9978, 0.9563, 0.9901, 0.9976, 0.9978, 0.9976, 0.9944, 0.9871, 0.9887, 0.9912, 0.993, 0.9975, 0.9975, 0.9972, 0.9956, 0.9933, 0.9925, 0.9925, 0.9974, 0.9972, 0.9971, 0.9963, 0.9952, 0.9942, 0.9935, 0.9974, 0.9972, 0.997, 0.9965, 0.9957, 0.9948, 0.994, 0.9975, 0.9973, 0.997, 0.9968, 0.9964, 0.9954, 0.9948, 0.9942, 0.9973, 0.9968, 0.9966, 0.996, 0.9952, 0.9944, 0.9941, 0.9972, 0.9968, 0.9965, 0.9958, 0.995, 0.9942, 0.9939, 0.9973, 0.9969, 0.9967, 0.9961, 0.9948, 0.9937, 0.9936, 0.9973, 0.997, 0.9968, 0.996, 0.9946, 0.9932, 0.993, 0.9973, 0.9971, 0.9969, 0.9953, 0.9929, 0.9919, 0.9922, 0.9976, 0.9976, 0.9975, 0.9945, 0.9869, 0.9886, 0.991, 1.0, 0.9818, 0.9967, 0.9966, 0.9968, 0.9968, 0.9967, 0.9964, 0.9963, 0.9965, 0.9964, 0.9963, 0.9967, 0.9985, 0.9968, 0.997, 0.9961, 0.9966, 0.9956, 0.9702, 0.9905, 0.994, 0.9954, 0.9943, 0.9935, 0.9947, 0.9973, 0.9933, 0.9961, 0.9958, 0.9944, 0.9905, 0.9926, 0.9973, 0.9941, 0.9926, 0.9955, 0.9954, 0.9956, 0.9959, 0.9966, 0.9958, 0.997, 0.9969, 0.9929, 0.9973, 0.9969, 0.9974, 0.9925, 0.9928, 0.9944, 0.997, 0.9949, 0.9959, 0.9966, 0.9886, 0.9938, 0.9955, 0.9951, 0.9949, 0.9944, 0.9942, 0.9957, 0.9954, 0.9952, 0.9968, 0.9967, 0.9967, 0.9933, 0.9884, 0.9596, 0.9952, 0.9968, 0.9981, 0.9972, 0.9967, 0.9966, 0.9964, 0.9965, 0.9968, 0.9969, 0.9969, 0.997, 0.9973, 0.9959, 0.9958, 0.9962, 0.9965, 0.9967, 0.9965, 0.9962, 0.9961, 0.9963, 0.9962, 0.9959, 0.9959, 0.9993, 0.9961, 0.9962, 0.9956, 0.9962, 0.9958, 0.9963, 0.9958, 0.9949, 0.9927, 0.9961, 0.9955, 0.9958, 0.9951, 0.9871, 0.9947, 0.9927, 0.9963, 0.9958, 0.9946, 0.9932, 0.997, 0.9974, 0.9933, 0.9968, 0.9933, 0.9973, 0.9967, 0.9966, 0.995, 0.9953, 0.9963, 0.9961, 0.9958, 0.9956, 0.9961]): _vg.add([_i], _w, 'REPLACE')
_m = ob_eyes.modifiers.new('Mirror', 'MIRROR')
_m = ob_eyes.modifiers.new('Armature', 'ARMATURE')
_m.object = ob_armature
_m.use_bone_envelopes = True
ob_base.parent = ob_armature
ob_base.matrix_parent_inverse = Matrix(((1.0, 0.0, 0.0, 0.0), (0.0, 1.0, 0.0, 0.0), (0.0, 0.0, 1.0, 0.1637), (0.0, 0.0, 0.0, 1.0)))
ob_base.location = (0.0, 0.0, 0.0)
ob_base.scale = (1.0, 1.0, 0.6531)
ob_base.lineart.crease_threshold = 0.0
_vg = ob_base.vertex_groups.new(name='B_Base')
for _i, _w in zip([0, 1, 2, 3, 4, 5, 6, 7, 8, 9, 10, 11, 12, 13, 14, 15, 16, 17, 18, 19, 20, 21, 22, 23, 24, 25, 26, 27, 28, 29, 30, 31, 32, 33, 34, 35, 36, 37, 38, 39, 40, 41, 42, 43, 44, 45, 46, 47, 48, 49, 50, 51, 52, 53, 54, 55, 56, 57, 58, 59, 60, 61, 62, 63, 64, 65, 66, 67, 68, 69, 70, 71, 72, 73, 74, 75, 76, 77, 78, 79, 80, 81, 82, 83, 84, 85, 86, 87, 88, 89, 90, 91, 92, 93, 94, 95, 96, 97, 98, 99, 100, 101, 102, 103, 104, 105, 106, 107, 108, 109, 110, 111, 112, 113, 114, 115, 116, 117, 118, 119, 120, 121, 122, 123, 124, 125, 126, 127, 128, 129, 130, 131, 132, 133, 134, 135, 136, 137, 138, 139, 140, 141, 142, 143, 144, 145, 146, 147, 148, 149, 150, 151, 152, 153, 154, 155, 156, 157, 158, 159, 160, 161, 162, 163, 164, 165, 166, 167, 168, 169, 170, 171, 172, 173, 174, 175, 176, 177, 178, 179, 180, 181, 182, 183, 184, 185, 186, 187, 188, 189, 190, 191, 192, 193, 194, 195, 196, 197, 198, 199, 200, 201, 202, 203], [1.0, 1.0, 1.0, 1.0, 1.0, 1.0, 1.0, 1.0, 1.0, 1.0, 1.0, 1.0, 1.0, 1.0, 1.0, 1.0, 1.0, 1.0, 1.0, 1.0, 1.0, 0.9999, 1.0, 1.0, 1.0, 1.0, 1.0, 1.0, 1.0, 1.0, 1.0, 1.0, 1.0, 1.0, 1.0, 1.0, 1.0, 1.0, 1.0, 1.0, 1.0, 1.0, 1.0, 1.0, 1.0, 1.0, 1.0, 1.0, 1.0, 1.0, 1.0, 1.0, 1.0, 1.0, 1.0, 1.0, 1.0, 1.0, 1.0, 1.0, 1.0, 1.0, 1.0, 1.0, 1.0, 1.0, 1.0, 1.0, 1.0, 1.0, 1.0, 1.0, 1.0, 1.0, 1.0, 1.0, 1.0, 1.0, 1.0, 1.0, 1.0, 1.0, 1.0, 1.0, 1.0, 1.0, 1.0, 1.0, 1.0, 1.0, 1.0, 1.0, 1.0, 1.0, 1.0, 1.0, 1.0, 1.0, 1.0, 1.0, 1.0, 1.0, 1.0, 1.0, 1.0, 1.0, 1.0, 1.0, 1.0, 1.0, 1.0, 1.0, 1.0, 1.0, 1.0, 1.0, 1.0, 1.0, 1.0, 1.0, 1.0, 1.0, 1.0, 1.0, 1.0, 1.0, 1.0, 1.0, 1.0, 1.0, 1.0, 1.0, 1.0, 1.0, 1.0, 1.0, 1.0, 1.0, 1.0, 1.0, 1.0, 1.0, 1.0, 1.0, 1.0, 1.0, 1.0, 1.0, 1.0, 1.0, 1.0, 1.0, 1.0, 1.0, 1.0, 1.0, 1.0, 1.0, 1.0, 1.0, 1.0, 1.0, 1.0, 0.9999, 1.0, 1.0, 1.0, 1.0, 1.0, 1.0, 1.0, 1.0, 1.0, 1.0, 1.0, 1.0, 1.0, 1.0, 1.0, 1.0, 1.0, 1.0, 1.0, 1.0, 1.0, 1.0, 1.0, 1.0, 1.0, 1.0, 1.0, 1.0, 1.0, 1.0, 1.0, 1.0, 1.0, 0.9997, 1.0, 1.0, 1.0, 1.0, 1.0, 1.0]): _vg.add([_i], _w, 'REPLACE')
_vg = ob_base.vertex_groups.new(name='B_Eyes')
for _i, _w in zip([0, 1, 2, 3, 4, 5, 6, 7, 8, 9, 10, 11, 12, 13, 14, 15, 16, 17, 18, 19, 20, 21, 22, 23, 24, 25, 26, 27, 28, 29, 30, 31, 32, 33, 34, 35, 36, 37, 38, 39, 40, 41, 42, 43, 44, 45, 46, 47, 48, 49, 50, 51, 52, 53, 54, 55, 56, 57, 58, 59, 60, 61, 62, 63, 64, 65, 66, 67, 68, 69, 70, 71, 72, 73, 74, 75, 76, 77, 78, 79, 80, 81, 82, 83, 84, 85, 86, 87, 88, 89, 90, 91, 92, 93, 94, 95, 96, 97, 98, 99, 100, 101, 102, 103, 104, 105, 106, 107, 108, 109, 110, 111, 112, 113, 114, 115, 116, 117, 118, 119, 120, 121, 122, 123, 124, 125, 126, 127, 128, 129, 130, 131, 132, 133, 134, 135, 136, 137, 138, 139, 140, 141, 142, 143, 144, 145, 146, 147, 148, 149, 150, 151, 152, 153, 154, 155, 156, 157, 158, 159, 160, 161, 162, 163, 164, 165, 166, 167, 168, 169, 170, 171, 172, 173, 174, 175, 176, 177, 178, 179, 180, 181, 182, 183, 184, 185, 186, 187, 188, 189, 190, 191, 192, 193, 194, 195, 196, 197, 198, 199, 200, 201, 202, 203], [2.216e-05, 2.728e-15, 0.004257, 3.557e-12, 0.00831, 1.768e-11, 3.308e-06, 3.087e-10, 1.003e-06, 2.98e-07, 8.535e-10, 4.69e-25, 2.085e-07, 3.153e-26, 3.68e-17, 1.244e-21, 5.983e-12, 4.069e-14, 0.006192, 1.162e-22, 0.001355, 1.919e-15, 0.0008352, 0.0, 0.00063, 6.486e-12, 6.646e-05, 8.6e-09, 3.551e-08, 2.665e-08, 4.099e-14, 0.0, 9.038e-17, 2.932e-08, 1.443e-10, 1.579e-28, 2.995e-09, 0.0, 2.389e-10, 1.858e-14, 9.529e-09, 1.156e-13, 3.791e-16, 8.49e-09, 3.736e-21, 2.861e-09, 4.707e-21, 9.324e-09, 0.0, 4.06e-11, 3.686e-13, 5.869e-30, 3.969e-08, 8.987e-38, 0.0005526, 2.081e-23, 0.02243, 7.121e-11, 5.469e-09, 0.002708, 1.202e-10, 2.612e-14, 1.351e-09, 5.729e-06, 7e-09, 0.03863, 3.104e-08, 1.863e-05, 0.0001627, 0.0004545, 1.183e-07, 6.866e-06, 7.632e-05, 2.476e-09, 5.038e-17, 4.875e-28, 4.912e-31, 1.276e-11, 5.761e-09, 1.036e-14, 6.92e-22, 3.924e-17, 7.398e-18, 4.426e-19, 0.0, 3.249e-18, 2.755e-23, 3.062e-22, 4.876e-22, 2.231e-20, 1.351e-18, 1.279e-13, 2.097e-12, 0.0, 1.682e-44, 0.0, 1.782e-40, 0.0, 0.0, 3.284e-25, 1.083e-10, 6.455e-07, 1.886e-12, 3.572e-11, 2.771e-13, 5.8e-08, 2.252e-06, 5.752e-12, 5.045e-13, 0.0, 0.0, 5.132e-17, 5.324e-14, 1.632e-21, 1.474e-25, 3.006e-19, 1.441e-20, 5.704e-20, 1.546e-16, 2.2e-16, 1.342e-22, 2.087e-24, 0.0, 1.194e-26, 1.247e-22, 3.017e-21, 6.236e-20, 1.6e-24, 4.624e-30, 1.621e-25, 3.554e-22, 2.777e-35, 1.253e-37, 1.464e-23, 9.281e-19, 2.325e-16, 0.0, 7.625e-20, 3.116e-16, 2.459e-10, 9.539e-13, 2.837e-14, 2.025e-15, 0.0, 7.736e-40, 2.426e-25, 1.97e-20, 1.42e-25, 7.669e-30, 2.307e-22, 2.944e-18, 7.444e-17, 6.715e-16, 2.921e-15, 4.912e-19, 3.931e-23, 3.18e-30, 7.181e-29, 1.6e-29, 3.684e-32, 5.044e-40, 0.0, 0.0, 0.0, 0.0, 2.116e-39, 6.726e-33, 4.731e-21, 2.721e-19, 7.689e-21, 7.908e-24, 3.153e-19, 2.072e-15, 2.426e-15, 1.219e-20, 1.448e-18, 1.548e-22, 1.78e-43, 2.663e-35, 6.464e-26, 3.764e-20, 1.229e-21, 2.822e-23, 4.042e-18, 2.272e-14, 3.629e-13, 1.817e-15, 2.055e-19, 1.289e-24, 1.799e-31, 1.434e-26, 4.379e-27, 0.0, 2.968e-24, 0.0, 2.331e-41, 0.0, 1.209e-40, 5.581e-28, 2.304e-24, 0.0, 3.058e-21, 0.0, 6.554e-24]): _vg.add([_i], _w, 'REPLACE')
_m = ob_base.modifiers.new('Armature', 'ARMATURE')
_m.object = ob_armature
_m.use_bone_envelopes = True

# ---- collection membership
col_collection_1.objects.link(ob_armature)
col_collection_1.objects.link(ob_eyes)
col_collection_1.objects.link(ob_base)

# ---- scene / render settings (as saved in the file)
scene.frame_start = 0; scene.frame_end = 37; scene.frame_set(12)
scene.render.engine = 'BLENDER_EEVEE_NEXT'
scene.render.image_settings.color_mode = 'RGB'
scene.render.image_settings.compression = 90
scene.render.resolution_percentage = 50
scene.render.dither_intensity = 0.0
scene.render.bake_margin = 2
scene.render.bake_bias = 0.0
scene.cycles.use_denoising = False
scene.cycles.samples = 10
scene.cycles.sampling_pattern = 'TABULATED_SOBOL'
scene.cycles.light_sampling_threshold = 0.0
scene.cycles.use_adaptive_sampling = False
scene.cycles.use_light_tree = False
scene.cycles.blur_glossy = 0.0
scene.cycles.volume_bounces = 1
scene.cycles.pixel_filter_type = 'GAUSSIAN'
scene.cycles.sample_clamp_indirect = 0.0
scene.view_settings.view_transform = 'Standard'
bpy.context.view_layer.update()

# ---- added for rendering (the .blend has no active camera and no usable light): camera, sun
cam_auto = bpy.data.cameras.new('AutoCamera')
cam_auto.lens = 50.0
cam_auto.sensor_width = 36.0
cam_auto.clip_end = 1000.0
ob_auto_camera = bpy.data.objects.new('AutoCamera', cam_auto)
scene.collection.objects.link(ob_auto_camera)
ob_auto_camera.location = (4.59333, -5.53305, 5.27022)
ob_auto_camera.rotation_euler = (1.09748, -7.21219e-08, 0.694738)
scene.camera = ob_auto_camera
light_auto_sun = bpy.data.lights.new('AutoSun', 'SUN')
light_auto_sun.energy = 3.0
light_auto_sun.angle = 0.0523599
ob_auto_sun = bpy.data.objects.new('AutoSun', light_auto_sun)
scene.collection.objects.link(ob_auto_sun)
ob_auto_sun.rotation_euler = (0.872665, 0.174533, 0.523599)
bpy.context.view_layer.update()
